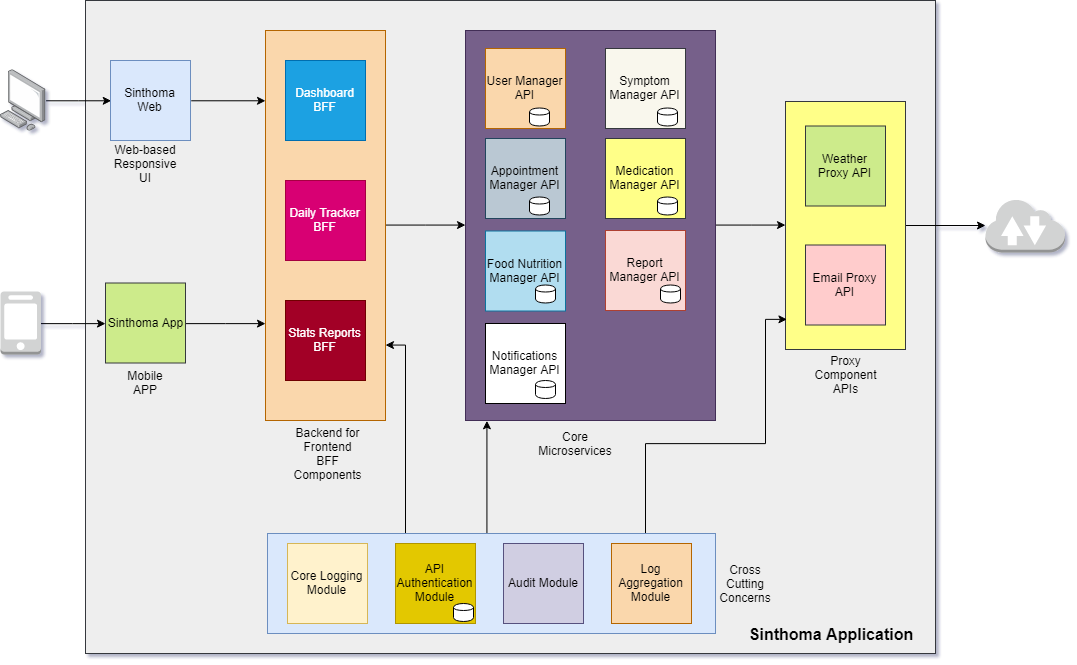

The diagram above was exported from draw.io. Its source (the exported page's mxGraphModel, read from the mxfile embedded in the PNG):
<mxGraphModel dx="1460" dy="667" grid="1" gridSize="10" guides="1" tooltips="1" connect="1" arrows="1" fold="1" page="1" pageScale="1" pageWidth="1169" pageHeight="827" math="0" shadow="0">
  <root>
    <mxCell id="0" />
    <mxCell id="1" parent="0" />
    <mxCell id="2" value="" style="rounded=0;whiteSpace=wrap;html=1;fillColor=#eeeeee;strokeColor=#36393d;" vertex="1" parent="1">
      <mxGeometry x="120" y="27" width="850" height="653" as="geometry" />
    </mxCell>
    <mxCell id="3" value="" style="edgeStyle=orthogonalEdgeStyle;rounded=0;orthogonalLoop=1;jettySize=auto;html=1;" edge="1" source="4" target="41" parent="1">
      <mxGeometry relative="1" as="geometry">
        <mxPoint x="990" y="252" as="targetPoint" />
      </mxGeometry>
    </mxCell>
    <mxCell id="4" value="" style="rounded=0;whiteSpace=wrap;html=1;fillColor=#ffff88;strokeColor=#36393d;" vertex="1" parent="1">
      <mxGeometry x="820" y="128" width="120" height="248" as="geometry" />
    </mxCell>
    <mxCell id="5" style="edgeStyle=orthogonalEdgeStyle;rounded=0;orthogonalLoop=1;jettySize=auto;html=1;entryX=0;entryY=0.5;entryDx=0;entryDy=0;" edge="1" source="6" target="4" parent="1">
      <mxGeometry relative="1" as="geometry" />
    </mxCell>
    <mxCell id="6" value="" style="rounded=0;whiteSpace=wrap;html=1;fillColor=#76608a;strokeColor=#432D57;fontColor=#ffffff;" vertex="1" parent="1">
      <mxGeometry x="500" y="57" width="250" height="390" as="geometry" />
    </mxCell>
    <mxCell id="7" style="edgeStyle=orthogonalEdgeStyle;rounded=0;orthogonalLoop=1;jettySize=auto;html=1;entryX=0;entryY=0.5;entryDx=0;entryDy=0;" edge="1" source="8" target="6" parent="1">
      <mxGeometry relative="1" as="geometry" />
    </mxCell>
    <mxCell id="8" value="" style="rounded=0;whiteSpace=wrap;html=1;fillColor=#fad7ac;strokeColor=#b46504;" vertex="1" parent="1">
      <mxGeometry x="300" y="57" width="120" height="390" as="geometry" />
    </mxCell>
    <mxCell id="9" value="" style="edgeStyle=orthogonalEdgeStyle;rounded=0;orthogonalLoop=1;jettySize=auto;html=1;entryX=0;entryY=0.5;entryDx=0;entryDy=0;" edge="1" source="10" target="12" parent="1">
      <mxGeometry relative="1" as="geometry">
        <mxPoint x="155.5999999999999" y="246.89999999999998" as="targetPoint" />
      </mxGeometry>
    </mxCell>
    <mxCell id="10" value="" style="points=[];aspect=fixed;html=1;align=center;shadow=0;dashed=0;image;image=img/lib/allied_telesis/computer_and_terminals/Personal_Computer.svg;" vertex="1" parent="1">
      <mxGeometry x="35" y="96" width="45.6" height="61.800000000000004" as="geometry" />
    </mxCell>
    <mxCell id="11" style="edgeStyle=orthogonalEdgeStyle;rounded=0;orthogonalLoop=1;jettySize=auto;html=1;exitX=1;exitY=0.5;exitDx=0;exitDy=0;entryX=0;entryY=0.179;entryDx=0;entryDy=0;entryPerimeter=0;" edge="1" source="12" target="8" parent="1">
      <mxGeometry relative="1" as="geometry" />
    </mxCell>
    <mxCell id="12" value="Sinthoma Web" style="whiteSpace=wrap;html=1;aspect=fixed;fillColor=#dae8fc;strokeColor=#6c8ebf;" vertex="1" parent="1">
      <mxGeometry x="145" y="87" width="80" height="80" as="geometry" />
    </mxCell>
    <mxCell id="13" value="Dashboard BFF" style="whiteSpace=wrap;html=1;aspect=fixed;fillColor=#1ba1e2;strokeColor=#006EAF;fontColor=#ffffff;" vertex="1" parent="1">
      <mxGeometry x="320" y="87" width="80" height="80" as="geometry" />
    </mxCell>
    <mxCell id="14" value="Daily Tracker BFF" style="rounded=0;whiteSpace=wrap;html=1;fillColor=#d80073;strokeColor=#A50040;fontColor=#ffffff;" vertex="1" parent="1">
      <mxGeometry x="320" y="207" width="80" height="80" as="geometry" />
    </mxCell>
    <mxCell id="15" value="Stats Reports BFF" style="rounded=0;whiteSpace=wrap;html=1;fillColor=#a20025;strokeColor=#6F0000;fontColor=#ffffff;" vertex="1" parent="1">
      <mxGeometry x="320" y="327" width="80" height="80" as="geometry" />
    </mxCell>
    <mxCell id="16" value="User Manager API" style="whiteSpace=wrap;html=1;aspect=fixed;fillColor=#fad7ac;strokeColor=#b46504;" vertex="1" parent="1">
      <mxGeometry x="520" y="75" width="80" height="80" as="geometry" />
    </mxCell>
    <mxCell id="17" value="Symptom Manager API" style="whiteSpace=wrap;html=1;aspect=fixed;fillColor=#f9f7ed;strokeColor=#36393d;" vertex="1" parent="1">
      <mxGeometry x="640" y="75" width="80" height="80" as="geometry" />
    </mxCell>
    <mxCell id="18" value="Appointment Manager API" style="whiteSpace=wrap;html=1;aspect=fixed;fillColor=#bac8d3;strokeColor=#23445d;" vertex="1" parent="1">
      <mxGeometry x="520" y="165" width="80" height="80" as="geometry" />
    </mxCell>
    <mxCell id="19" value="Medication Manager API" style="whiteSpace=wrap;html=1;aspect=fixed;fillColor=#ffff88;strokeColor=#36393d;" vertex="1" parent="1">
      <mxGeometry x="640" y="165" width="80" height="80" as="geometry" />
    </mxCell>
    <mxCell id="20" value="Food Nutrition Manager API" style="whiteSpace=wrap;html=1;aspect=fixed;fillColor=#b1ddf0;strokeColor=#10739e;" vertex="1" parent="1">
      <mxGeometry x="520" y="257.5" width="80" height="80" as="geometry" />
    </mxCell>
    <mxCell id="21" value="Report Manager API" style="whiteSpace=wrap;html=1;aspect=fixed;fillColor=#fad9d5;strokeColor=#ae4132;" vertex="1" parent="1">
      <mxGeometry x="640" y="257" width="80" height="80" as="geometry" />
    </mxCell>
    <mxCell id="22" value="Weather Proxy API" style="whiteSpace=wrap;html=1;aspect=fixed;fillColor=#cdeb8b;strokeColor=#36393d;" vertex="1" parent="1">
      <mxGeometry x="840" y="152.5" width="80" height="80" as="geometry" />
    </mxCell>
    <mxCell id="23" style="edgeStyle=orthogonalEdgeStyle;rounded=0;orthogonalLoop=1;jettySize=auto;html=1;entryX=0;entryY=0.5;entryDx=0;entryDy=0;" edge="1" source="24" target="26" parent="1">
      <mxGeometry relative="1" as="geometry" />
    </mxCell>
    <mxCell id="24" value="" style="outlineConnect=0;dashed=0;verticalLabelPosition=bottom;verticalAlign=top;align=center;html=1;shape=mxgraph.aws3.mobile_client;fillColor=#D2D3D3;gradientColor=none;" vertex="1" parent="1">
      <mxGeometry x="35" y="318" width="40.5" height="63" as="geometry" />
    </mxCell>
    <mxCell id="25" style="edgeStyle=orthogonalEdgeStyle;rounded=0;orthogonalLoop=1;jettySize=auto;html=1;entryX=0;entryY=0.75;entryDx=0;entryDy=0;" edge="1" source="26" target="8" parent="1">
      <mxGeometry relative="1" as="geometry" />
    </mxCell>
    <mxCell id="26" value="Sinthoma App" style="whiteSpace=wrap;html=1;aspect=fixed;fillColor=#cdeb8b;strokeColor=#36393d;" vertex="1" parent="1">
      <mxGeometry x="140" y="309.5" width="80" height="80" as="geometry" />
    </mxCell>
    <mxCell id="27" value="Notifications Manager API" style="whiteSpace=wrap;html=1;aspect=fixed;" vertex="1" parent="1">
      <mxGeometry x="520" y="350" width="80" height="80" as="geometry" />
    </mxCell>
    <mxCell id="28" value="Email Proxy API" style="whiteSpace=wrap;html=1;aspect=fixed;fillColor=#ffcccc;strokeColor=#36393d;" vertex="1" parent="1">
      <mxGeometry x="840" y="271.5" width="80" height="80" as="geometry" />
    </mxCell>
    <mxCell id="29" value="Backend for Frontend BFF Components" style="text;html=1;strokeColor=none;fillColor=none;align=center;verticalAlign=middle;whiteSpace=wrap;rounded=0;" vertex="1" parent="1">
      <mxGeometry x="332" y="470" width="60" height="20" as="geometry" />
    </mxCell>
    <mxCell id="30" value="Core Microservices" style="text;html=1;strokeColor=none;fillColor=none;align=center;verticalAlign=middle;whiteSpace=wrap;rounded=0;" vertex="1" parent="1">
      <mxGeometry x="590" y="460" width="40" height="20" as="geometry" />
    </mxCell>
    <mxCell id="31" value="Proxy Component&lt;br&gt;APIs" style="text;html=1;strokeColor=none;fillColor=none;align=center;verticalAlign=middle;whiteSpace=wrap;rounded=0;" vertex="1" parent="1">
      <mxGeometry x="860" y="391" width="40" height="20" as="geometry" />
    </mxCell>
    <mxCell id="32" value="Mobile APP" style="text;html=1;strokeColor=none;fillColor=none;align=center;verticalAlign=middle;whiteSpace=wrap;rounded=0;" vertex="1" parent="1">
      <mxGeometry x="160" y="401" width="40" height="16" as="geometry" />
    </mxCell>
    <mxCell id="33" value="Web-based Responsive UI" style="text;html=1;strokeColor=none;fillColor=none;align=center;verticalAlign=middle;whiteSpace=wrap;rounded=0;" vertex="1" parent="1">
      <mxGeometry x="160" y="180" width="40" height="20" as="geometry" />
    </mxCell>
    <mxCell id="34" value="" style="shape=cylinder;whiteSpace=wrap;html=1;boundedLbl=1;backgroundOutline=1;" vertex="1" parent="1">
      <mxGeometry x="570" y="407" width="20" height="18" as="geometry" />
    </mxCell>
    <mxCell id="35" value="" style="shape=cylinder;whiteSpace=wrap;html=1;boundedLbl=1;backgroundOutline=1;" vertex="1" parent="1">
      <mxGeometry x="570" y="311.5" width="20" height="18" as="geometry" />
    </mxCell>
    <mxCell id="36" value="" style="shape=cylinder;whiteSpace=wrap;html=1;boundedLbl=1;backgroundOutline=1;" vertex="1" parent="1">
      <mxGeometry x="564" y="223.5" width="20" height="18" as="geometry" />
    </mxCell>
    <mxCell id="37" value="" style="shape=cylinder;whiteSpace=wrap;html=1;boundedLbl=1;backgroundOutline=1;" vertex="1" parent="1">
      <mxGeometry x="564" y="134.5" width="20" height="18" as="geometry" />
    </mxCell>
    <mxCell id="38" value="" style="shape=cylinder;whiteSpace=wrap;html=1;boundedLbl=1;backgroundOutline=1;" vertex="1" parent="1">
      <mxGeometry x="692" y="134.5" width="20" height="18" as="geometry" />
    </mxCell>
    <mxCell id="39" value="" style="shape=cylinder;whiteSpace=wrap;html=1;boundedLbl=1;backgroundOutline=1;" vertex="1" parent="1">
      <mxGeometry x="692" y="223.5" width="20" height="18" as="geometry" />
    </mxCell>
    <mxCell id="40" value="" style="shape=cylinder;whiteSpace=wrap;html=1;boundedLbl=1;backgroundOutline=1;" vertex="1" parent="1">
      <mxGeometry x="695" y="311.5" width="20" height="18" as="geometry" />
    </mxCell>
    <mxCell id="41" value="" style="outlineConnect=0;dashed=0;verticalLabelPosition=bottom;verticalAlign=top;align=center;html=1;shape=mxgraph.aws3.internet_2;fillColor=#D2D3D3;gradientColor=none;" vertex="1" parent="1">
      <mxGeometry x="1020" y="225" width="79.5" height="54" as="geometry" />
    </mxCell>
    <mxCell id="42" value="Sinthoma Application" style="text;html=1;strokeColor=none;fillColor=none;align=center;verticalAlign=middle;whiteSpace=wrap;rounded=0;fontStyle=1;fontSize=16;" vertex="1" parent="1">
      <mxGeometry x="770" y="650" width="190" height="20" as="geometry" />
    </mxCell>
    <mxCell id="43" style="edgeStyle=orthogonalEdgeStyle;rounded=0;orthogonalLoop=1;jettySize=auto;html=1;exitX=0.25;exitY=0;exitDx=0;exitDy=0;entryX=1;entryY=0.808;entryDx=0;entryDy=0;entryPerimeter=0;" edge="1" source="46" target="8" parent="1">
      <mxGeometry relative="1" as="geometry">
        <Array as="points">
          <mxPoint x="440" y="560" />
          <mxPoint x="440" y="372" />
        </Array>
      </mxGeometry>
    </mxCell>
    <mxCell id="44" style="edgeStyle=orthogonalEdgeStyle;rounded=0;orthogonalLoop=1;jettySize=auto;html=1;exitX=0.5;exitY=0;exitDx=0;exitDy=0;entryX=0.088;entryY=1.001;entryDx=0;entryDy=0;entryPerimeter=0;" edge="1" source="46" target="6" parent="1">
      <mxGeometry relative="1" as="geometry">
        <Array as="points">
          <mxPoint x="522" y="560" />
        </Array>
      </mxGeometry>
    </mxCell>
    <mxCell id="45" style="edgeStyle=orthogonalEdgeStyle;rounded=0;orthogonalLoop=1;jettySize=auto;html=1;exitX=0.75;exitY=0;exitDx=0;exitDy=0;entryX=0.011;entryY=0.879;entryDx=0;entryDy=0;entryPerimeter=0;" edge="1" source="46" target="4" parent="1">
      <mxGeometry relative="1" as="geometry">
        <Array as="points">
          <mxPoint x="680" y="560" />
          <mxPoint x="680" y="470" />
          <mxPoint x="800" y="470" />
          <mxPoint x="800" y="346" />
        </Array>
      </mxGeometry>
    </mxCell>
    <mxCell id="46" value="" style="rounded=0;whiteSpace=wrap;html=1;fillColor=#dae8fc;strokeColor=#6c8ebf;" vertex="1" parent="1">
      <mxGeometry x="302" y="560" width="448" height="100" as="geometry" />
    </mxCell>
    <mxCell id="47" value="Core Logging Module" style="whiteSpace=wrap;html=1;aspect=fixed;fillColor=#fff2cc;strokeColor=#d6b656;" vertex="1" parent="1">
      <mxGeometry x="322" y="570" width="80" height="80" as="geometry" />
    </mxCell>
    <mxCell id="48" value="&lt;font color=&quot;#000000&quot;&gt;API Authentication Module&lt;/font&gt;" style="whiteSpace=wrap;html=1;aspect=fixed;fillColor=#e3c800;strokeColor=#B09500;fontColor=#ffffff;" vertex="1" parent="1">
      <mxGeometry x="430" y="570" width="80" height="80" as="geometry" />
    </mxCell>
    <mxCell id="49" value="Audit Module" style="whiteSpace=wrap;html=1;aspect=fixed;fillColor=#d0cee2;strokeColor=#56517e;" vertex="1" parent="1">
      <mxGeometry x="538" y="570" width="80" height="80" as="geometry" />
    </mxCell>
    <mxCell id="50" value="Log Aggregation Module" style="whiteSpace=wrap;html=1;aspect=fixed;fillColor=#fad7ac;strokeColor=#b46504;" vertex="1" parent="1">
      <mxGeometry x="646" y="570" width="80" height="80" as="geometry" />
    </mxCell>
    <mxCell id="51" value="Cross Cutting Concerns" style="text;html=1;strokeColor=none;fillColor=none;align=center;verticalAlign=middle;whiteSpace=wrap;rounded=0;" vertex="1" parent="1">
      <mxGeometry x="760" y="600" width="40" height="20" as="geometry" />
    </mxCell>
    <mxCell id="52" value="" style="shape=cylinder;whiteSpace=wrap;html=1;boundedLbl=1;backgroundOutline=1;" vertex="1" parent="1">
      <mxGeometry x="488" y="630" width="20" height="18" as="geometry" />
    </mxCell>
  </root>
</mxGraphModel>